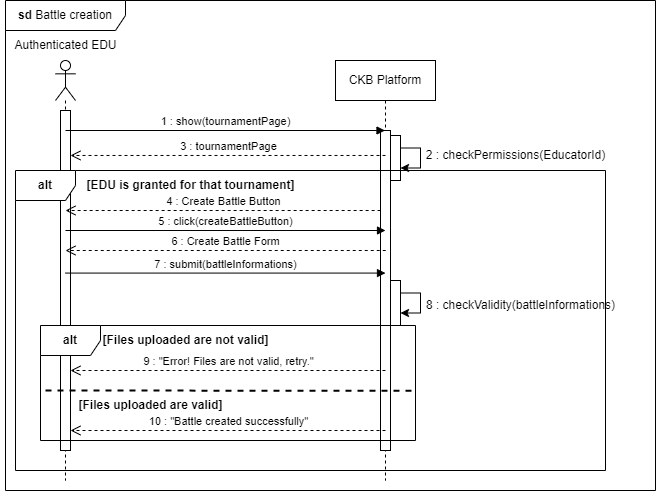

The diagram above was exported from draw.io. Its source (the exported page's mxGraphModel, read from the mxfile embedded in the PNG):
<mxGraphModel dx="1816" dy="545" grid="1" gridSize="10" guides="1" tooltips="1" connect="1" arrows="1" fold="1" page="1" pageScale="1" pageWidth="827" pageHeight="1169" math="0" shadow="0">
  <root>
    <mxCell id="0" />
    <mxCell id="1" parent="0" />
    <mxCell id="y9_-OmcpO4KyzhdEWTW9-1" value="&lt;b&gt;sd &lt;/b&gt;Battle creation" style="shape=umlFrame;whiteSpace=wrap;html=1;pointerEvents=0;width=120;height=30;" parent="1" vertex="1">
      <mxGeometry x="-180" y="60" width="650" height="490" as="geometry" />
    </mxCell>
    <mxCell id="y9_-OmcpO4KyzhdEWTW9-2" value="" style="shape=umlLifeline;perimeter=lifelinePerimeter;whiteSpace=wrap;html=1;container=1;dropTarget=0;collapsible=0;recursiveResize=0;outlineConnect=0;portConstraint=eastwest;newEdgeStyle={&quot;curved&quot;:0,&quot;rounded&quot;:0};participant=umlActor;size=40;" parent="1" vertex="1">
      <mxGeometry x="-130" y="120" width="20" height="420" as="geometry" />
    </mxCell>
    <mxCell id="y9_-OmcpO4KyzhdEWTW9-3" value="" style="html=1;points=[[0,0,0,0,5],[0,1,0,0,-5],[1,0,0,0,5],[1,1,0,0,-5]];perimeter=orthogonalPerimeter;outlineConnect=0;targetShapes=umlLifeline;portConstraint=eastwest;newEdgeStyle={&quot;curved&quot;:0,&quot;rounded&quot;:0};" parent="y9_-OmcpO4KyzhdEWTW9-2" vertex="1">
      <mxGeometry x="5" y="50" width="10" height="340" as="geometry" />
    </mxCell>
    <mxCell id="y9_-OmcpO4KyzhdEWTW9-4" value="Authenticated EDU" style="text;html=1;align=center;verticalAlign=middle;resizable=0;points=[];autosize=1;strokeColor=none;fillColor=none;" parent="1" vertex="1">
      <mxGeometry x="-185" y="90" width="130" height="30" as="geometry" />
    </mxCell>
    <mxCell id="y9_-OmcpO4KyzhdEWTW9-5" value="CKB Platform" style="shape=umlLifeline;perimeter=lifelinePerimeter;whiteSpace=wrap;html=1;container=1;dropTarget=0;collapsible=0;recursiveResize=0;outlineConnect=0;portConstraint=eastwest;newEdgeStyle={&quot;curved&quot;:0,&quot;rounded&quot;:0};" parent="1" vertex="1">
      <mxGeometry x="150" y="120" width="100" height="420" as="geometry" />
    </mxCell>
    <mxCell id="y9_-OmcpO4KyzhdEWTW9-6" value="" style="html=1;points=[[0,0,0,0,5],[0,1,0,0,-5],[1,0,0,0,5],[1,1,0,0,-5]];perimeter=orthogonalPerimeter;outlineConnect=0;targetShapes=umlLifeline;portConstraint=eastwest;newEdgeStyle={&quot;curved&quot;:0,&quot;rounded&quot;:0};glass=0;shadow=0;rounded=0;" parent="y9_-OmcpO4KyzhdEWTW9-5" vertex="1">
      <mxGeometry x="45" y="70" width="10" height="320" as="geometry" />
    </mxCell>
    <mxCell id="y9_-OmcpO4KyzhdEWTW9-8" value="" style="html=1;points=[[0,0,0,0,5],[0,1,0,0,-5],[1,0,0,0,5],[1,1,0,0,-5]];perimeter=orthogonalPerimeter;outlineConnect=0;targetShapes=umlLifeline;portConstraint=eastwest;newEdgeStyle={&quot;curved&quot;:0,&quot;rounded&quot;:0};" parent="y9_-OmcpO4KyzhdEWTW9-5" vertex="1">
      <mxGeometry x="55" y="75" width="10" height="45" as="geometry" />
    </mxCell>
    <mxCell id="y9_-OmcpO4KyzhdEWTW9-9" style="edgeStyle=orthogonalEdgeStyle;rounded=0;orthogonalLoop=1;jettySize=auto;html=1;curved=0;" parent="y9_-OmcpO4KyzhdEWTW9-5" source="y9_-OmcpO4KyzhdEWTW9-8" target="y9_-OmcpO4KyzhdEWTW9-8" edge="1">
      <mxGeometry relative="1" as="geometry" />
    </mxCell>
    <mxCell id="y9_-OmcpO4KyzhdEWTW9-23" value="" style="html=1;points=[[0,0,0,0,5],[0,1,0,0,-5],[1,0,0,0,5],[1,1,0,0,-5]];perimeter=orthogonalPerimeter;outlineConnect=0;targetShapes=umlLifeline;portConstraint=eastwest;newEdgeStyle={&quot;curved&quot;:0,&quot;rounded&quot;:0};" parent="y9_-OmcpO4KyzhdEWTW9-5" vertex="1">
      <mxGeometry x="55" y="220" width="10" height="45" as="geometry" />
    </mxCell>
    <mxCell id="y9_-OmcpO4KyzhdEWTW9-28" style="edgeStyle=orthogonalEdgeStyle;rounded=0;orthogonalLoop=1;jettySize=auto;html=1;curved=0;" parent="y9_-OmcpO4KyzhdEWTW9-5" source="y9_-OmcpO4KyzhdEWTW9-23" target="y9_-OmcpO4KyzhdEWTW9-23" edge="1">
      <mxGeometry relative="1" as="geometry" />
    </mxCell>
    <mxCell id="y9_-OmcpO4KyzhdEWTW9-10" value="1 : show(tournamentPage)" style="html=1;verticalAlign=bottom;endArrow=block;curved=0;rounded=0;" parent="1" target="y9_-OmcpO4KyzhdEWTW9-5" edge="1">
      <mxGeometry x="0.0016" width="80" relative="1" as="geometry">
        <mxPoint x="-120" y="190" as="sourcePoint" />
        <mxPoint x="-40" y="190" as="targetPoint" />
        <mxPoint as="offset" />
      </mxGeometry>
    </mxCell>
    <mxCell id="y9_-OmcpO4KyzhdEWTW9-11" value="3 : tournamentPage" style="html=1;verticalAlign=bottom;endArrow=open;dashed=1;endSize=8;curved=0;rounded=0;exitX=0.5;exitY=0.078;exitDx=0;exitDy=0;exitPerimeter=0;" parent="1" edge="1" target="y9_-OmcpO4KyzhdEWTW9-3" source="y9_-OmcpO4KyzhdEWTW9-6">
      <mxGeometry relative="1" as="geometry">
        <mxPoint x="190" y="215" as="sourcePoint" />
        <mxPoint x="-120" y="214.5" as="targetPoint" />
      </mxGeometry>
    </mxCell>
    <mxCell id="y9_-OmcpO4KyzhdEWTW9-14" value="&lt;b&gt;alt&lt;/b&gt;" style="shape=umlFrame;whiteSpace=wrap;html=1;pointerEvents=0;" parent="1" vertex="1">
      <mxGeometry x="-170" y="230" width="590" height="300" as="geometry" />
    </mxCell>
    <mxCell id="y9_-OmcpO4KyzhdEWTW9-15" value="&lt;b&gt;[EDU is granted for that tournament]&lt;/b&gt;" style="text;html=1;align=center;verticalAlign=middle;resizable=0;points=[];autosize=1;strokeColor=none;fillColor=none;" parent="1" vertex="1">
      <mxGeometry x="-110" y="230" width="230" height="30" as="geometry" />
    </mxCell>
    <mxCell id="y9_-OmcpO4KyzhdEWTW9-17" value="2 : checkPermissions(EducatorId)" style="text;html=1;align=center;verticalAlign=middle;resizable=0;points=[];autosize=1;strokeColor=none;fillColor=none;rotation=0;" parent="1" vertex="1">
      <mxGeometry x="230" y="200" width="200" height="30" as="geometry" />
    </mxCell>
    <mxCell id="y9_-OmcpO4KyzhdEWTW9-18" value="4 : Create Battle Button" style="html=1;verticalAlign=bottom;endArrow=open;dashed=1;endSize=8;curved=0;rounded=0;" parent="1" edge="1">
      <mxGeometry relative="1" as="geometry">
        <mxPoint x="195.12" y="270" as="sourcePoint" />
        <mxPoint x="-120" y="270" as="targetPoint" />
      </mxGeometry>
    </mxCell>
    <mxCell id="y9_-OmcpO4KyzhdEWTW9-19" value="5 : click(createBattleButton)" style="html=1;verticalAlign=bottom;endArrow=block;curved=0;rounded=0;" parent="1" edge="1">
      <mxGeometry x="0.0016" width="80" relative="1" as="geometry">
        <mxPoint x="-120" y="290" as="sourcePoint" />
        <mxPoint x="200" y="290" as="targetPoint" />
        <mxPoint as="offset" />
      </mxGeometry>
    </mxCell>
    <mxCell id="y9_-OmcpO4KyzhdEWTW9-20" value="6 : Create Battle Form" style="html=1;verticalAlign=bottom;endArrow=open;dashed=1;endSize=8;curved=0;rounded=0;" parent="1" edge="1">
      <mxGeometry relative="1" as="geometry">
        <mxPoint x="200.25" y="310" as="sourcePoint" />
        <mxPoint x="-120.00000000000001" y="310" as="targetPoint" />
      </mxGeometry>
    </mxCell>
    <mxCell id="y9_-OmcpO4KyzhdEWTW9-22" value="7 : submit(battleInformations)" style="html=1;verticalAlign=bottom;endArrow=block;curved=0;rounded=0;" parent="1" edge="1">
      <mxGeometry x="0.0016" width="80" relative="1" as="geometry">
        <mxPoint x="-120" y="332.58" as="sourcePoint" />
        <mxPoint x="200" y="332.58" as="targetPoint" />
        <mxPoint as="offset" />
      </mxGeometry>
    </mxCell>
    <mxCell id="y9_-OmcpO4KyzhdEWTW9-30" value="8 : checkValidity(battleInformations)" style="text;html=1;align=center;verticalAlign=middle;resizable=0;points=[];autosize=1;strokeColor=none;fillColor=none;" parent="1" vertex="1">
      <mxGeometry x="230" y="350" width="210" height="30" as="geometry" />
    </mxCell>
    <mxCell id="treXgp8bD1cv_DG9AHPj-6" value="&lt;b&gt;alt&lt;/b&gt;" style="shape=umlFrame;whiteSpace=wrap;html=1;pointerEvents=0;" parent="1" vertex="1">
      <mxGeometry x="-145" y="385" width="375" height="115" as="geometry" />
    </mxCell>
    <mxCell id="treXgp8bD1cv_DG9AHPj-7" value="&lt;b&gt;[Files uploaded are not valid]&lt;/b&gt;" style="text;html=1;align=center;verticalAlign=middle;resizable=0;points=[];autosize=1;strokeColor=none;fillColor=none;" parent="1" vertex="1">
      <mxGeometry x="-95" y="385" width="190" height="30" as="geometry" />
    </mxCell>
    <mxCell id="treXgp8bD1cv_DG9AHPj-9" value="" style="endArrow=none;dashed=1;html=1;rounded=0;entryX=1.001;entryY=0.568;entryDx=0;entryDy=0;entryPerimeter=0;strokeWidth=2;" parent="1" target="treXgp8bD1cv_DG9AHPj-6" edge="1">
      <mxGeometry width="50" height="50" relative="1" as="geometry">
        <mxPoint x="-140" y="450" as="sourcePoint" />
        <mxPoint x="-90" y="400" as="targetPoint" />
      </mxGeometry>
    </mxCell>
    <mxCell id="treXgp8bD1cv_DG9AHPj-10" value="&lt;b&gt;[Files uploaded are valid]&lt;/b&gt;" style="text;html=1;align=center;verticalAlign=middle;resizable=0;points=[];autosize=1;strokeColor=none;fillColor=none;" parent="1" vertex="1">
      <mxGeometry x="-120" y="450" width="170" height="30" as="geometry" />
    </mxCell>
    <mxCell id="treXgp8bD1cv_DG9AHPj-11" value="9 : &quot;Error! Files are not valid, retry.&quot;" style="html=1;verticalAlign=bottom;endArrow=open;dashed=1;endSize=8;curved=0;rounded=0;" parent="1" target="y9_-OmcpO4KyzhdEWTW9-3" edge="1">
      <mxGeometry relative="1" as="geometry">
        <mxPoint x="200" y="430" as="sourcePoint" />
        <mxPoint x="120" y="430" as="targetPoint" />
      </mxGeometry>
    </mxCell>
    <mxCell id="treXgp8bD1cv_DG9AHPj-13" value="10 : &quot;Battle created successfully&quot;" style="html=1;verticalAlign=bottom;endArrow=open;dashed=1;endSize=8;curved=0;rounded=0;" parent="1" edge="1">
      <mxGeometry relative="1" as="geometry">
        <mxPoint x="200" y="490" as="sourcePoint" />
        <mxPoint x="-115" y="490" as="targetPoint" />
      </mxGeometry>
    </mxCell>
  </root>
</mxGraphModel>